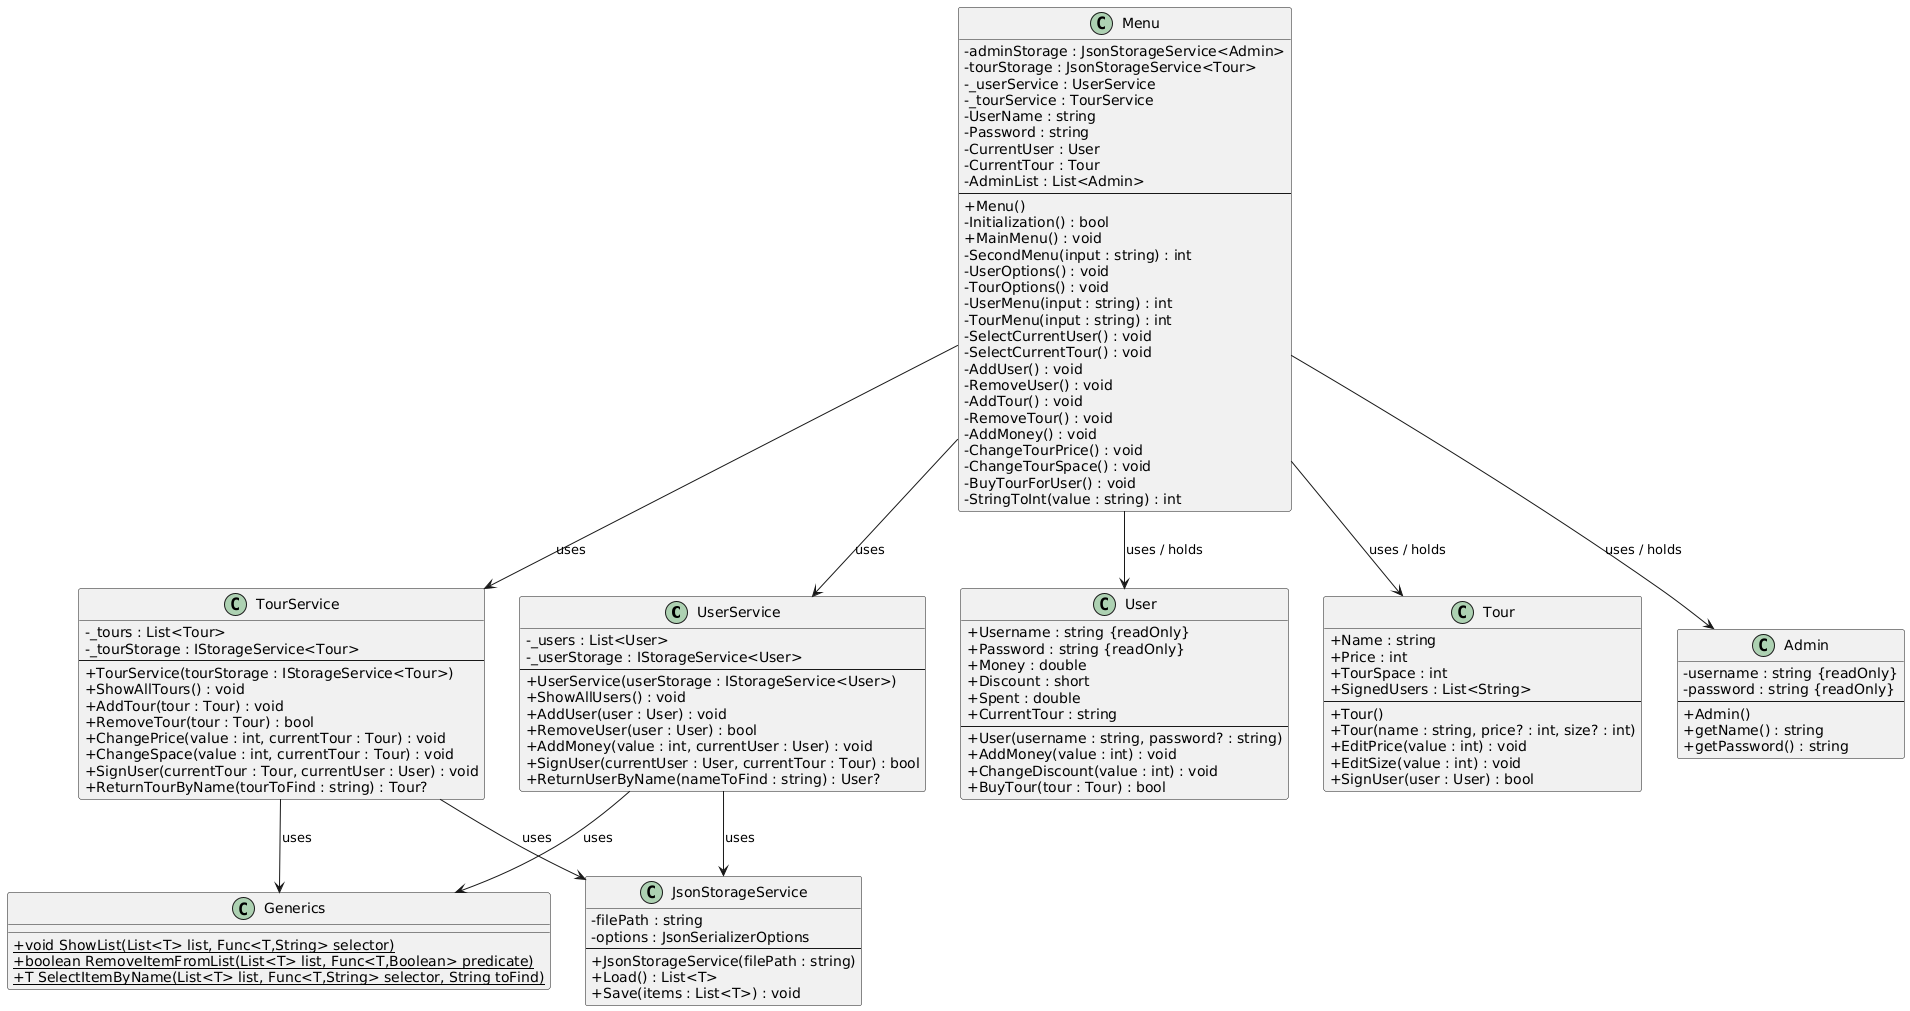

The diagram above was rendered by PlantUML. Its source (embedded in the PNG):
@startuml
skinparam classAttributeIconSize 0

class UserService
{
  - _users : List<User>
  - _userStorage : IStorageService<User>
  --
  + UserService(userStorage : IStorageService<User>)
  + ShowAllUsers() : void
  + AddUser(user : User) : void
  + RemoveUser(user : User) : bool
  + AddMoney(value : int, currentUser : User) : void
  + SignUser(currentUser : User, currentTour : Tour) : bool
  + ReturnUserByName(nameToFind : string) : User? 
}
class TourService {
  - _tours : List<Tour>
  - _tourStorage : IStorageService<Tour>
  --
  + TourService(tourStorage : IStorageService<Tour>)
  + ShowAllTours() : void
  + AddTour(tour : Tour) : void
  + RemoveTour(tour : Tour) : bool
  + ChangePrice(value : int, currentTour : Tour) : void
  + ChangeSpace(value : int, currentTour : Tour) : void
  + SignUser(currentTour : Tour, currentUser : User) : void
  + ReturnTourByName(tourToFind : string) : Tour?
}
class Menu {
  - adminStorage : JsonStorageService<Admin>
  - tourStorage : JsonStorageService<Tour>
  - _userService : UserService
  - _tourService : TourService
  - UserName : string
  - Password : string
  - CurrentUser : User
  - CurrentTour : Tour
  - AdminList : List<Admin>
  --
  + Menu()
  - Initialization() : bool
  + MainMenu() : void
  - SecondMenu(input : string) : int
  - UserOptions() : void
  - TourOptions() : void
  - UserMenu(input : string) : int
  - TourMenu(input : string) : int
  - SelectCurrentUser() : void
  - SelectCurrentTour() : void
  - AddUser() : void
  - RemoveUser() : void
  - AddTour() : void
  - RemoveTour() : void
  - AddMoney() : void
  - ChangeTourPrice() : void
  - ChangeTourSpace() : void
  - BuyTourForUser() : void
  - StringToInt(value : string) : int
}

class User {
  + Username : string {readOnly}
  + Password : string {readOnly}
  + Money : double
  + Discount : short
  + Spent : double
  + CurrentTour : string
  --
  + User(username : string, password? : string)
  + AddMoney(value : int) : void
  + ChangeDiscount(value : int) : void
  + BuyTour(tour : Tour) : bool
}

class Tour {
  + Name : string
  + Price : int
  + TourSpace : int
  + SignedUsers : List<String>
  --
  + Tour()
  + Tour(name : string, price? : int, size? : int)
  + EditPrice(value : int) : void
  + EditSize(value : int) : void
  + SignUser(user : User) : bool
}

class Admin {
  - username : string {readOnly}
  - password : string {readOnly}
  --
  + Admin()
  + getName() : string
  + getPassword() : string
}

class Generics{
    {static}+void ShowList(List<T> list, Func<T,String> selector)
    {static} +boolean RemoveItemFromList(List<T> list, Func<T,Boolean> predicate)
    {static} +T SelectItemByName(List<T> list, Func<T,String> selector, String toFind)
}

class JsonStorageService {
  - filePath : string
  - options : JsonSerializerOptions
  --
  + JsonStorageService(filePath : string)
  + Load() : List<T>
  + Save(items : List<T>) : void
}

' Relationships
Menu --> User        : uses / holds
Menu --> Tour        : uses / holds
Menu --> Admin       : uses / holds
Menu       --> UserService       : uses
Menu       --> TourService       : uses

UserService --> JsonStorageService : uses
UserService --> Generics : uses
TourService --> JsonStorageService : uses
TourService --> Generics : uses
@enduml